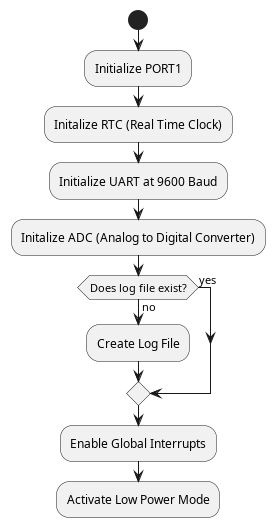

The diagram above was rendered by PlantUML. Its source (embedded in the PNG):
@startuml
start
:Initialize PORT1;
:Initalize RTC (Real Time Clock);
:Initialize UART at 9600 Baud;
:Initalize ADC (Analog to Digital Converter);
if (Does log file exist?) then (no)
   :Create Log File;
else (yes)
endif
:Enable Global Interrupts;
:Activate Low Power Mode;
@enduml